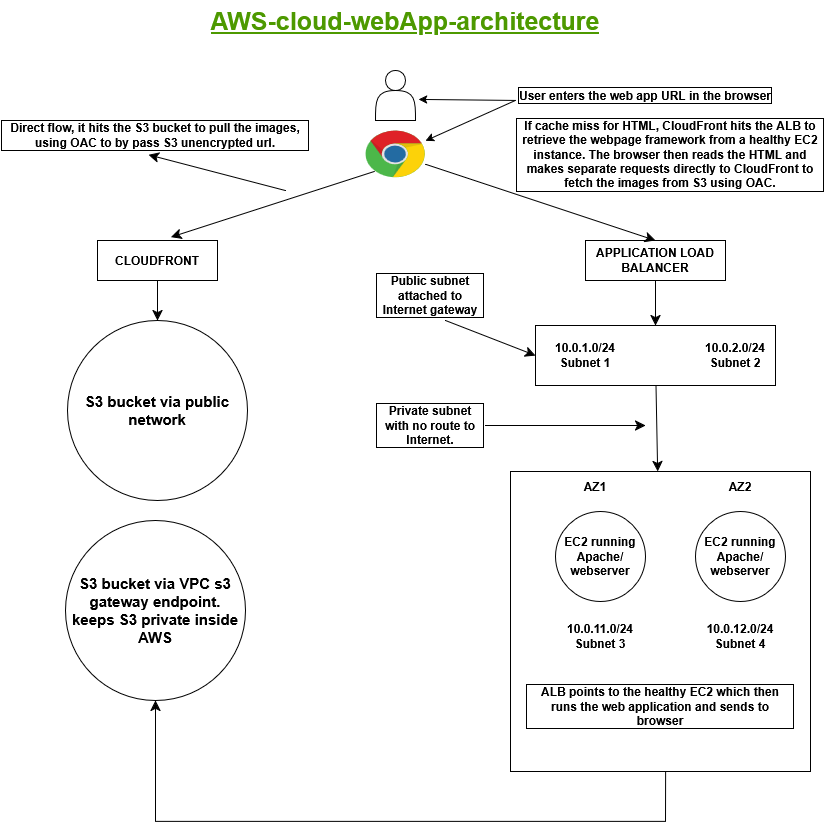

The diagram above was exported from draw.io. Its source (the exported page's mxGraphModel, read from the mxfile embedded in the PNG):
<mxGraphModel dx="1030" dy="615" grid="1" gridSize="10" guides="1" tooltips="1" connect="1" arrows="1" fold="1" page="1" pageScale="1" pageWidth="850" pageHeight="1100" math="0" shadow="0">
  <root>
    <mxCell id="0" />
    <mxCell id="1" parent="0" />
    <mxCell id="dPocvNOOJdW3LpSmn3SJ-64" edge="1" parent="1" source="dPocvNOOJdW3LpSmn3SJ-44" style="endArrow=classic;html=1;rounded=0;fontSize=12;startSize=8;endSize=8;curved=0;endFill=1;startArrow=none;startFill=0;entryX=0.5;entryY=1;entryDx=0;entryDy=0;entryPerimeter=0;exitX=0.517;exitY=0.997;exitDx=0;exitDy=0;exitPerimeter=0;" target="dPocvNOOJdW3LpSmn3SJ-42" value="">
      <mxGeometry height="50" relative="1" width="50" as="geometry">
        <Array as="points">
          <mxPoint x="680" y="821" />
          <mxPoint x="170" y="821" />
        </Array>
        <mxPoint x="680" y="775" as="sourcePoint" />
        <mxPoint x="170" y="651" as="targetPoint" />
      </mxGeometry>
    </mxCell>
    <mxCell id="dPocvNOOJdW3LpSmn3SJ-1" parent="1" style="text;html=1;whiteSpace=wrap;strokeColor=none;fillColor=none;align=center;verticalAlign=middle;rounded=0;fontStyle=5;fontSize=25;fontColor=#4D9900;" value="&lt;div&gt;AWS-cloud-webApp-architecture&lt;/div&gt;&lt;div&gt;&lt;br&gt;&lt;/div&gt;" vertex="1">
      <mxGeometry height="70" width="500" x="170" as="geometry" />
    </mxCell>
    <mxCell id="dPocvNOOJdW3LpSmn3SJ-14" parent="1" style="text;html=1;whiteSpace=wrap;strokeColor=none;fillColor=none;align=center;verticalAlign=middle;rounded=0;fontStyle=1;labelBorderColor=default;" value="User enters the web app URL in the browser" vertex="1">
      <mxGeometry height="40" width="260" x="530" y="75" as="geometry" />
    </mxCell>
    <mxCell id="dPocvNOOJdW3LpSmn3SJ-16" parent="1" style="shape=actor;whiteSpace=wrap;html=1;" value="" vertex="1">
      <mxGeometry height="50" width="40" x="390" y="70" as="geometry" />
    </mxCell>
    <mxCell id="dPocvNOOJdW3LpSmn3SJ-20" parent="1" style="rounded=0;whiteSpace=wrap;html=1;fontStyle=1" value="APPLICATION LOAD BALANCER" vertex="1">
      <mxGeometry height="40" width="140" x="600" y="240" as="geometry" />
    </mxCell>
    <mxCell id="dPocvNOOJdW3LpSmn3SJ-75" edge="1" parent="1" source="dPocvNOOJdW3LpSmn3SJ-22" style="edgeStyle=none;curved=1;rounded=0;orthogonalLoop=1;jettySize=auto;html=1;fontSize=12;startSize=8;endSize=8;" target="dPocvNOOJdW3LpSmn3SJ-73" value="">
      <mxGeometry relative="1" as="geometry" />
    </mxCell>
    <mxCell id="dPocvNOOJdW3LpSmn3SJ-22" parent="1" style="rounded=0;whiteSpace=wrap;html=1;fontStyle=1" value="CLOUDFRONT" vertex="1">
      <mxGeometry height="40" width="120" x="112" y="240" as="geometry" />
    </mxCell>
    <mxCell id="dPocvNOOJdW3LpSmn3SJ-23" edge="1" parent="1" source="dPocvNOOJdW3LpSmn3SJ-17" style="endArrow=classic;html=1;rounded=0;curved=0;startArrow=classic;startFill=1;entryX=1.08;entryY=0.58;entryDx=0;entryDy=0;entryPerimeter=0;" target="dPocvNOOJdW3LpSmn3SJ-16" value="">
      <mxGeometry height="50" relative="1" width="50" as="geometry">
        <Array as="points">
          <mxPoint x="530" y="100" />
        </Array>
        <mxPoint x="220" y="252.3" as="sourcePoint" />
        <mxPoint x="440" y="90" as="targetPoint" />
      </mxGeometry>
    </mxCell>
    <mxCell id="dPocvNOOJdW3LpSmn3SJ-17" parent="1" style="dashed=0;outlineConnect=0;html=1;align=center;labelPosition=center;verticalLabelPosition=bottom;verticalAlign=top;shape=mxgraph.weblogos.chrome" value="" vertex="1">
      <mxGeometry height="47.7" width="60" x="380" y="130" as="geometry" />
    </mxCell>
    <mxCell id="dPocvNOOJdW3LpSmn3SJ-38" edge="1" parent="1" source="dPocvNOOJdW3LpSmn3SJ-17" style="endArrow=classic;html=1;rounded=0;fontSize=12;startSize=8;endSize=8;curved=1;exitX=0.147;exitY=0.86;exitDx=0;exitDy=0;exitPerimeter=0;entryX=0.613;entryY=-0.085;entryDx=0;entryDy=0;entryPerimeter=0;" target="dPocvNOOJdW3LpSmn3SJ-22" value="">
      <mxGeometry height="50" relative="1" width="50" as="geometry">
        <mxPoint x="400" y="280" as="sourcePoint" />
        <mxPoint x="200" y="230" as="targetPoint" />
      </mxGeometry>
    </mxCell>
    <mxCell id="dPocvNOOJdW3LpSmn3SJ-40" edge="1" parent="1" source="dPocvNOOJdW3LpSmn3SJ-17" style="endArrow=classic;html=1;rounded=0;fontSize=12;startSize=8;endSize=8;curved=1;entryX=0.5;entryY=0;entryDx=0;entryDy=0;" target="dPocvNOOJdW3LpSmn3SJ-20" value="">
      <mxGeometry height="50" relative="1" width="50" as="geometry">
        <mxPoint x="440" y="170" as="sourcePoint" />
        <mxPoint x="600" y="230" as="targetPoint" />
      </mxGeometry>
    </mxCell>
    <mxCell id="dPocvNOOJdW3LpSmn3SJ-42" parent="1" style="ellipse;whiteSpace=wrap;html=1;aspect=fixed;fontStyle=1;fontSize=15;" value="&lt;div&gt;S3 bucket via VPC s3 gateway endpoint.&lt;/div&gt;&lt;div&gt;keeps S3 private inside AWS&lt;/div&gt;" vertex="1">
      <mxGeometry height="180" width="180" x="80" y="520" as="geometry" />
    </mxCell>
    <mxCell id="dPocvNOOJdW3LpSmn3SJ-43" parent="1" style="text;html=1;whiteSpace=wrap;strokeColor=none;fillColor=none;align=center;verticalAlign=middle;rounded=0;fontStyle=1;labelBorderColor=default;" value="Direct flow, it hits the S3 bucket to pull the images, using OAC to by pass S3 unencrypted url." vertex="1">
      <mxGeometry height="30" width="310" x="15" y="120" as="geometry" />
    </mxCell>
    <mxCell id="dPocvNOOJdW3LpSmn3SJ-44" parent="1" style="whiteSpace=wrap;html=1;aspect=fixed;labelBackgroundColor=default;" value="" vertex="1">
      <mxGeometry height="300" width="300" x="525" y="471" as="geometry" />
    </mxCell>
    <mxCell id="dPocvNOOJdW3LpSmn3SJ-45" parent="1" style="ellipse;whiteSpace=wrap;html=1;aspect=fixed;fontStyle=1" value="EC2 running Apache/webserver" vertex="1">
      <mxGeometry height="90" width="90" x="570" y="511" as="geometry" />
    </mxCell>
    <mxCell id="dPocvNOOJdW3LpSmn3SJ-46" parent="1" style="ellipse;whiteSpace=wrap;html=1;aspect=fixed;fontStyle=1" value="EC2 running Apache/webserver" vertex="1">
      <mxGeometry height="90" width="90" x="710" y="511" as="geometry" />
    </mxCell>
    <mxCell id="dPocvNOOJdW3LpSmn3SJ-47" parent="1" style="text;html=1;whiteSpace=wrap;strokeColor=none;fillColor=none;align=center;verticalAlign=middle;rounded=0;fontStyle=1" value="AZ1" vertex="1">
      <mxGeometry height="30" width="60" x="580" y="471" as="geometry" />
    </mxCell>
    <mxCell id="dPocvNOOJdW3LpSmn3SJ-48" parent="1" style="text;html=1;whiteSpace=wrap;strokeColor=none;fillColor=none;align=center;verticalAlign=middle;rounded=0;fontStyle=1" value="AZ2" vertex="1">
      <mxGeometry height="30" width="60" x="725" y="471" as="geometry" />
    </mxCell>
    <mxCell id="dPocvNOOJdW3LpSmn3SJ-49" edge="1" parent="1" style="endArrow=classic;html=1;rounded=0;fontSize=12;startSize=8;endSize=8;curved=1;entryX=0.477;entryY=1.14;entryDx=0;entryDy=0;entryPerimeter=0;" target="dPocvNOOJdW3LpSmn3SJ-43" value="">
      <mxGeometry height="50" relative="1" width="50" as="geometry">
        <mxPoint x="300" y="190" as="sourcePoint" />
        <mxPoint x="160" y="170" as="targetPoint" />
      </mxGeometry>
    </mxCell>
    <mxCell id="dPocvNOOJdW3LpSmn3SJ-53" edge="1" parent="1" source="dPocvNOOJdW3LpSmn3SJ-20" style="endArrow=classic;html=1;rounded=0;fontSize=12;startSize=8;endSize=8;curved=1;entryX=0.5;entryY=0;entryDx=0;entryDy=0;exitX=0.5;exitY=1;exitDx=0;exitDy=0;" target="dPocvNOOJdW3LpSmn3SJ-67" value="">
      <mxGeometry height="50" relative="1" width="50" as="geometry">
        <mxPoint x="700" y="290" as="sourcePoint" />
        <mxPoint x="720" y="360" as="targetPoint" />
      </mxGeometry>
    </mxCell>
    <mxCell id="dPocvNOOJdW3LpSmn3SJ-56" parent="1" style="text;html=1;whiteSpace=wrap;strokeColor=none;fillColor=none;align=center;verticalAlign=middle;rounded=0;fontStyle=1;labelBorderColor=default;" value="&lt;span data-path-to-node=&quot;16,0,1,0&quot;&gt;&lt;span class=&quot;citation-16&quot;&gt;If cache miss for HTML, CloudFront hits the ALB to retrieve the webpage framework from a healthy EC2 instance&lt;/span&gt;&lt;/span&gt;&lt;span data-path-to-node=&quot;16,0,1,1&quot;&gt;&lt;span class=&quot;citation-16 citation-end-16&quot;&gt;&lt;/span&gt;&lt;/span&gt;&lt;span data-path-to-node=&quot;16,0,1,2&quot;&gt;. The browser then reads the HTML and makes separate requests directly to CloudFront to fetch the images from S3 using OAC.&lt;/span&gt;" vertex="1">
      <mxGeometry height="30" width="310" x="530" y="138.85" as="geometry" />
    </mxCell>
    <mxCell id="dPocvNOOJdW3LpSmn3SJ-59" edge="1" parent="1" style="endArrow=classic;html=1;rounded=0;fontSize=12;startSize=8;endSize=8;curved=1;entryX=0;entryY=0.5;entryDx=0;entryDy=0;" target="dPocvNOOJdW3LpSmn3SJ-67" value="">
      <mxGeometry height="50" relative="1" width="50" as="geometry">
        <mxPoint x="460" y="320" as="sourcePoint" />
        <mxPoint x="520" y="370" as="targetPoint" />
      </mxGeometry>
    </mxCell>
    <mxCell id="dPocvNOOJdW3LpSmn3SJ-60" parent="1" style="text;html=1;whiteSpace=wrap;strokeColor=none;fillColor=none;align=center;verticalAlign=middle;rounded=0;fontStyle=1;labelBorderColor=default;" value="Public subnet attached to Internet gateway" vertex="1">
      <mxGeometry height="50" width="110" x="390" y="270" as="geometry" />
    </mxCell>
    <mxCell id="dPocvNOOJdW3LpSmn3SJ-61" parent="1" style="text;html=1;whiteSpace=wrap;strokeColor=none;fillColor=none;align=center;verticalAlign=middle;rounded=0;fontStyle=1" value="&lt;div&gt;10.0.11.0/24&lt;/div&gt;&lt;div&gt;Subnet 3&lt;/div&gt;" vertex="1">
      <mxGeometry height="30" width="60" x="585" y="621" as="geometry" />
    </mxCell>
    <mxCell id="dPocvNOOJdW3LpSmn3SJ-62" parent="1" style="text;html=1;whiteSpace=wrap;strokeColor=none;fillColor=none;align=center;verticalAlign=middle;rounded=0;fontStyle=1" value="&lt;div&gt;10.0.12.0/24&lt;/div&gt;&lt;div&gt;Subnet 4&lt;/div&gt;" vertex="1">
      <mxGeometry height="30" width="60" x="725" y="621" as="geometry" />
    </mxCell>
    <mxCell id="dPocvNOOJdW3LpSmn3SJ-63" parent="1" style="text;html=1;whiteSpace=wrap;strokeColor=none;fillColor=none;align=center;verticalAlign=middle;rounded=0;fontStyle=1;labelBorderColor=default;" value="ALB points to the healthy EC2 which then runs the web application and sends to browser" vertex="1">
      <mxGeometry height="30" width="270" x="540" y="691" as="geometry" />
    </mxCell>
    <mxCell id="dPocvNOOJdW3LpSmn3SJ-72" edge="1" parent="1" source="dPocvNOOJdW3LpSmn3SJ-67" style="edgeStyle=none;curved=1;rounded=0;orthogonalLoop=1;jettySize=auto;html=1;fontSize=12;startSize=8;endSize=8;" target="dPocvNOOJdW3LpSmn3SJ-44" value="">
      <mxGeometry relative="1" as="geometry" />
    </mxCell>
    <mxCell id="dPocvNOOJdW3LpSmn3SJ-67" parent="1" style="rounded=0;whiteSpace=wrap;html=1;" value="" vertex="1">
      <mxGeometry height="60" width="240" x="550" y="325" as="geometry" />
    </mxCell>
    <mxCell id="dPocvNOOJdW3LpSmn3SJ-70" parent="1" style="text;html=1;whiteSpace=wrap;strokeColor=none;fillColor=none;align=center;verticalAlign=middle;rounded=0;fontStyle=1" value="&lt;div&gt;10.0.1.0/24&lt;/div&gt;&lt;div&gt;Subnet 1&lt;/div&gt;" vertex="1">
      <mxGeometry height="30" width="60" x="570" y="340" as="geometry" />
    </mxCell>
    <mxCell id="dPocvNOOJdW3LpSmn3SJ-71" parent="1" style="text;html=1;whiteSpace=wrap;strokeColor=none;fillColor=none;align=center;verticalAlign=middle;rounded=0;fontStyle=1" value="&lt;div&gt;10.0.2.0/24&lt;/div&gt;&lt;div&gt;Subnet 2&lt;/div&gt;" vertex="1">
      <mxGeometry height="30" width="60" x="720" y="340" as="geometry" />
    </mxCell>
    <mxCell id="dPocvNOOJdW3LpSmn3SJ-73" parent="1" style="ellipse;whiteSpace=wrap;html=1;aspect=fixed;fontStyle=1;fontSize=15;" value="&lt;div&gt;S3 bucket via public network&lt;/div&gt;" vertex="1">
      <mxGeometry height="180" width="180" x="82" y="320" as="geometry" />
    </mxCell>
    <mxCell id="dPocvNOOJdW3LpSmn3SJ-76" parent="1" style="text;html=1;whiteSpace=wrap;strokeColor=none;fillColor=none;align=center;verticalAlign=middle;rounded=0;fontStyle=1;labelBorderColor=default;" value="Private subnet with no route to Internet." vertex="1">
      <mxGeometry height="50" width="110" x="390" y="400" as="geometry" />
    </mxCell>
    <mxCell id="dPocvNOOJdW3LpSmn3SJ-79" edge="1" parent="1" source="dPocvNOOJdW3LpSmn3SJ-76" style="endArrow=classic;html=1;rounded=0;fontSize=12;startSize=8;endSize=8;curved=1;exitX=1;exitY=0.5;exitDx=0;exitDy=0;" value="">
      <mxGeometry height="50" relative="1" width="50" as="geometry">
        <mxPoint x="400" y="540" as="sourcePoint" />
        <mxPoint x="660" y="425" as="targetPoint" />
      </mxGeometry>
    </mxCell>
  </root>
</mxGraphModel>